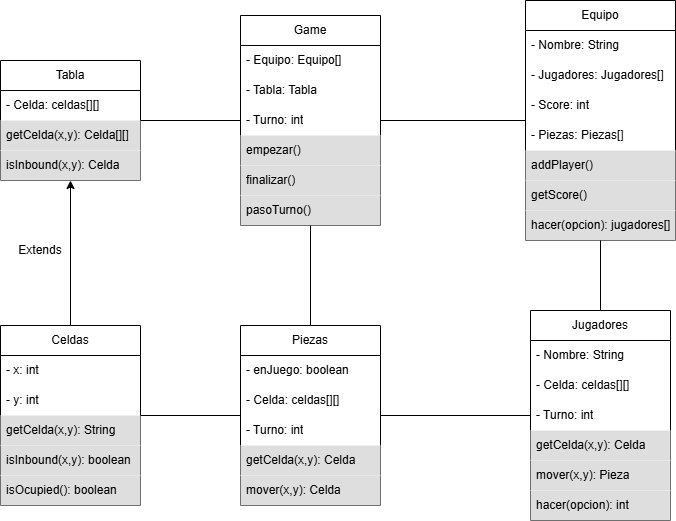

The diagram above was exported from draw.io. Its source (the exported page's mxGraphModel, read from the mxfile embedded in the PNG):
<mxGraphModel dx="1194" dy="708" grid="1" gridSize="10" guides="1" tooltips="1" connect="1" arrows="1" fold="1" page="1" pageScale="1" pageWidth="827" pageHeight="1169" background="#FFFFFF" math="0" shadow="0">
  <root>
    <mxCell id="0" />
    <mxCell id="1" parent="0" />
    <mxCell id="eFsgk1chCJm_vfhbbRjM-3" value="Game" style="swimlane;fontStyle=0;childLayout=stackLayout;horizontal=1;startSize=30;horizontalStack=0;resizeParent=1;resizeParentMax=0;resizeLast=0;collapsible=1;marginBottom=0;whiteSpace=wrap;html=1;" parent="1" vertex="1">
      <mxGeometry x="310" y="80" width="140" height="210" as="geometry" />
    </mxCell>
    <mxCell id="eFsgk1chCJm_vfhbbRjM-4" value="- Equipo: Equipo[]" style="text;strokeColor=none;fillColor=none;align=left;verticalAlign=middle;spacingLeft=4;spacingRight=4;overflow=hidden;points=[[0,0.5],[1,0.5]];portConstraint=eastwest;rotatable=0;whiteSpace=wrap;html=1;" parent="eFsgk1chCJm_vfhbbRjM-3" vertex="1">
      <mxGeometry y="30" width="140" height="30" as="geometry" />
    </mxCell>
    <mxCell id="eFsgk1chCJm_vfhbbRjM-5" value="- Tabla: Tabla" style="text;strokeColor=none;fillColor=none;align=left;verticalAlign=middle;spacingLeft=4;spacingRight=4;overflow=hidden;points=[[0,0.5],[1,0.5]];portConstraint=eastwest;rotatable=0;whiteSpace=wrap;html=1;" parent="eFsgk1chCJm_vfhbbRjM-3" vertex="1">
      <mxGeometry y="60" width="140" height="30" as="geometry" />
    </mxCell>
    <mxCell id="eFsgk1chCJm_vfhbbRjM-6" value="- Turno: int" style="text;align=left;verticalAlign=middle;spacingLeft=4;spacingRight=4;overflow=hidden;points=[[0,0.5],[1,0.5]];portConstraint=eastwest;rotatable=0;whiteSpace=wrap;html=1;" parent="eFsgk1chCJm_vfhbbRjM-3" vertex="1">
      <mxGeometry y="90" width="140" height="30" as="geometry" />
    </mxCell>
    <mxCell id="eFsgk1chCJm_vfhbbRjM-8" value="empezar()" style="text;align=left;verticalAlign=middle;spacingLeft=4;spacingRight=4;overflow=hidden;points=[[0,0.5],[1,0.5]];portConstraint=eastwest;rotatable=0;whiteSpace=wrap;html=1;rounded=0;fillColor=light-dark(#DEDEDE,#EDEDED);gradientColor=none;" parent="eFsgk1chCJm_vfhbbRjM-3" vertex="1">
      <mxGeometry y="120" width="140" height="30" as="geometry" />
    </mxCell>
    <mxCell id="eFsgk1chCJm_vfhbbRjM-9" value="finalizar()" style="text;align=left;verticalAlign=middle;spacingLeft=4;spacingRight=4;overflow=hidden;points=[[0,0.5],[1,0.5]];portConstraint=eastwest;rotatable=0;whiteSpace=wrap;html=1;rounded=0;fillColor=light-dark(#DEDEDE,#EDEDED);" parent="eFsgk1chCJm_vfhbbRjM-3" vertex="1">
      <mxGeometry y="150" width="140" height="30" as="geometry" />
    </mxCell>
    <mxCell id="eFsgk1chCJm_vfhbbRjM-7" value="pasoTurno()" style="text;align=left;verticalAlign=middle;spacingLeft=4;spacingRight=4;overflow=hidden;points=[[0,0.5],[1,0.5]];portConstraint=eastwest;rotatable=0;whiteSpace=wrap;html=1;rounded=0;fillColor=light-dark(#DEDEDE,#EDEDED);" parent="eFsgk1chCJm_vfhbbRjM-3" vertex="1">
      <mxGeometry y="180" width="140" height="30" as="geometry" />
    </mxCell>
    <mxCell id="eFsgk1chCJm_vfhbbRjM-10" value="Equipo" style="swimlane;fontStyle=0;childLayout=stackLayout;horizontal=1;startSize=30;horizontalStack=0;resizeParent=1;resizeParentMax=0;resizeLast=0;collapsible=1;marginBottom=0;whiteSpace=wrap;html=1;" parent="1" vertex="1">
      <mxGeometry x="595" y="65" width="150" height="240" as="geometry" />
    </mxCell>
    <mxCell id="eFsgk1chCJm_vfhbbRjM-11" value="- Nombre: String" style="text;strokeColor=none;fillColor=none;align=left;verticalAlign=middle;spacingLeft=4;spacingRight=4;overflow=hidden;points=[[0,0.5],[1,0.5]];portConstraint=eastwest;rotatable=0;whiteSpace=wrap;html=1;" parent="eFsgk1chCJm_vfhbbRjM-10" vertex="1">
      <mxGeometry y="30" width="150" height="30" as="geometry" />
    </mxCell>
    <mxCell id="eFsgk1chCJm_vfhbbRjM-12" value="- Jugadores: Jugadores[]" style="text;strokeColor=none;fillColor=none;align=left;verticalAlign=middle;spacingLeft=4;spacingRight=4;overflow=hidden;points=[[0,0.5],[1,0.5]];portConstraint=eastwest;rotatable=0;whiteSpace=wrap;html=1;" parent="eFsgk1chCJm_vfhbbRjM-10" vertex="1">
      <mxGeometry y="60" width="150" height="30" as="geometry" />
    </mxCell>
    <mxCell id="eFsgk1chCJm_vfhbbRjM-13" value="- Score: int" style="text;align=left;verticalAlign=middle;spacingLeft=4;spacingRight=4;overflow=hidden;points=[[0,0.5],[1,0.5]];portConstraint=eastwest;rotatable=0;whiteSpace=wrap;html=1;" parent="eFsgk1chCJm_vfhbbRjM-10" vertex="1">
      <mxGeometry y="90" width="150" height="30" as="geometry" />
    </mxCell>
    <mxCell id="eFsgk1chCJm_vfhbbRjM-36" value="- Piezas: Piezas[]" style="text;strokeColor=none;fillColor=none;align=left;verticalAlign=middle;spacingLeft=4;spacingRight=4;overflow=hidden;points=[[0,0.5],[1,0.5]];portConstraint=eastwest;rotatable=0;whiteSpace=wrap;html=1;" parent="eFsgk1chCJm_vfhbbRjM-10" vertex="1">
      <mxGeometry y="120" width="150" height="30" as="geometry" />
    </mxCell>
    <mxCell id="eFsgk1chCJm_vfhbbRjM-14" value="addPlayer()" style="text;align=left;verticalAlign=middle;spacingLeft=4;spacingRight=4;overflow=hidden;points=[[0,0.5],[1,0.5]];portConstraint=eastwest;rotatable=0;whiteSpace=wrap;html=1;rounded=0;fillColor=light-dark(#DEDEDE,#EDEDED);gradientColor=none;" parent="eFsgk1chCJm_vfhbbRjM-10" vertex="1">
      <mxGeometry y="150" width="150" height="30" as="geometry" />
    </mxCell>
    <mxCell id="eFsgk1chCJm_vfhbbRjM-15" value="getScore()" style="text;align=left;verticalAlign=middle;spacingLeft=4;spacingRight=4;overflow=hidden;points=[[0,0.5],[1,0.5]];portConstraint=eastwest;rotatable=0;whiteSpace=wrap;html=1;rounded=0;fillColor=light-dark(#DEDEDE,#EDEDED);" parent="eFsgk1chCJm_vfhbbRjM-10" vertex="1">
      <mxGeometry y="180" width="150" height="30" as="geometry" />
    </mxCell>
    <mxCell id="5DHK7s1njbBDu4pK9uxl-18" value="hacer(opcion): jugadores[]" style="text;align=left;verticalAlign=middle;spacingLeft=4;spacingRight=4;overflow=hidden;points=[[0,0.5],[1,0.5]];portConstraint=eastwest;rotatable=0;whiteSpace=wrap;html=1;rounded=0;fillColor=light-dark(#DEDEDE,#EDEDED);" parent="eFsgk1chCJm_vfhbbRjM-10" vertex="1">
      <mxGeometry y="210" width="150" height="30" as="geometry" />
    </mxCell>
    <mxCell id="eFsgk1chCJm_vfhbbRjM-17" value="Tabla" style="swimlane;fontStyle=0;childLayout=stackLayout;horizontal=1;startSize=30;horizontalStack=0;resizeParent=1;resizeParentMax=0;resizeLast=0;collapsible=1;marginBottom=0;whiteSpace=wrap;html=1;" parent="1" vertex="1">
      <mxGeometry x="70" y="125" width="140" height="120" as="geometry" />
    </mxCell>
    <mxCell id="eFsgk1chCJm_vfhbbRjM-18" value="- Celda: celdas[][]" style="text;strokeColor=none;fillColor=none;align=left;verticalAlign=middle;spacingLeft=4;spacingRight=4;overflow=hidden;points=[[0,0.5],[1,0.5]];portConstraint=eastwest;rotatable=0;whiteSpace=wrap;html=1;" parent="eFsgk1chCJm_vfhbbRjM-17" vertex="1">
      <mxGeometry y="30" width="140" height="30" as="geometry" />
    </mxCell>
    <mxCell id="eFsgk1chCJm_vfhbbRjM-21" value="getCelda(x,y): Celda[][]" style="text;align=left;verticalAlign=middle;spacingLeft=4;spacingRight=4;overflow=hidden;points=[[0,0.5],[1,0.5]];portConstraint=eastwest;rotatable=0;whiteSpace=wrap;html=1;rounded=0;fillColor=light-dark(#DEDEDE,#EDEDED);gradientColor=none;" parent="eFsgk1chCJm_vfhbbRjM-17" vertex="1">
      <mxGeometry y="60" width="140" height="30" as="geometry" />
    </mxCell>
    <mxCell id="eFsgk1chCJm_vfhbbRjM-23" value="isInbound(x,y): Celda" style="text;align=left;verticalAlign=middle;spacingLeft=4;spacingRight=4;overflow=hidden;points=[[0,0.5],[1,0.5]];portConstraint=eastwest;rotatable=0;whiteSpace=wrap;html=1;rounded=0;fillColor=light-dark(#DEDEDE,#EDEDED);" parent="eFsgk1chCJm_vfhbbRjM-17" vertex="1">
      <mxGeometry y="90" width="140" height="30" as="geometry" />
    </mxCell>
    <mxCell id="eFsgk1chCJm_vfhbbRjM-24" value="Celdas" style="swimlane;fontStyle=0;childLayout=stackLayout;horizontal=1;startSize=30;horizontalStack=0;resizeParent=1;resizeParentMax=0;resizeLast=0;collapsible=1;marginBottom=0;whiteSpace=wrap;html=1;" parent="1" vertex="1">
      <mxGeometry x="70" y="390" width="140" height="180" as="geometry" />
    </mxCell>
    <mxCell id="eFsgk1chCJm_vfhbbRjM-25" value="- x: int" style="text;strokeColor=none;fillColor=none;align=left;verticalAlign=middle;spacingLeft=4;spacingRight=4;overflow=hidden;points=[[0,0.5],[1,0.5]];portConstraint=eastwest;rotatable=0;whiteSpace=wrap;html=1;" parent="eFsgk1chCJm_vfhbbRjM-24" vertex="1">
      <mxGeometry y="30" width="140" height="30" as="geometry" />
    </mxCell>
    <mxCell id="eFsgk1chCJm_vfhbbRjM-28" value="- y: int" style="text;strokeColor=none;fillColor=none;align=left;verticalAlign=middle;spacingLeft=4;spacingRight=4;overflow=hidden;points=[[0,0.5],[1,0.5]];portConstraint=eastwest;rotatable=0;whiteSpace=wrap;html=1;" parent="eFsgk1chCJm_vfhbbRjM-24" vertex="1">
      <mxGeometry y="60" width="140" height="30" as="geometry" />
    </mxCell>
    <mxCell id="eFsgk1chCJm_vfhbbRjM-26" value="getCelda(x,y): String" style="text;align=left;verticalAlign=middle;spacingLeft=4;spacingRight=4;overflow=hidden;points=[[0,0.5],[1,0.5]];portConstraint=eastwest;rotatable=0;whiteSpace=wrap;html=1;rounded=0;fillColor=light-dark(#DEDEDE,#EDEDED);gradientColor=none;" parent="eFsgk1chCJm_vfhbbRjM-24" vertex="1">
      <mxGeometry y="90" width="140" height="30" as="geometry" />
    </mxCell>
    <mxCell id="eFsgk1chCJm_vfhbbRjM-27" value="isInbound(x,y): boolean" style="text;align=left;verticalAlign=middle;spacingLeft=4;spacingRight=4;overflow=hidden;points=[[0,0.5],[1,0.5]];portConstraint=eastwest;rotatable=0;whiteSpace=wrap;html=1;rounded=0;fillColor=light-dark(#DEDEDE,#EDEDED);" parent="eFsgk1chCJm_vfhbbRjM-24" vertex="1">
      <mxGeometry y="120" width="140" height="30" as="geometry" />
    </mxCell>
    <mxCell id="eFsgk1chCJm_vfhbbRjM-29" value="isOcupied(): boolean" style="text;align=left;verticalAlign=middle;spacingLeft=4;spacingRight=4;overflow=hidden;points=[[0,0.5],[1,0.5]];portConstraint=eastwest;rotatable=0;whiteSpace=wrap;html=1;rounded=0;fillColor=light-dark(#DEDEDE,#EDEDED);" parent="eFsgk1chCJm_vfhbbRjM-24" vertex="1">
      <mxGeometry y="150" width="140" height="30" as="geometry" />
    </mxCell>
    <mxCell id="eFsgk1chCJm_vfhbbRjM-37" value="Piezas" style="swimlane;fontStyle=0;childLayout=stackLayout;horizontal=1;startSize=30;horizontalStack=0;resizeParent=1;resizeParentMax=0;resizeLast=0;collapsible=1;marginBottom=0;whiteSpace=wrap;html=1;" parent="1" vertex="1">
      <mxGeometry x="310" y="390" width="140" height="180" as="geometry" />
    </mxCell>
    <mxCell id="eFsgk1chCJm_vfhbbRjM-38" value="- enJuego: boolean" style="text;strokeColor=none;fillColor=none;align=left;verticalAlign=middle;spacingLeft=4;spacingRight=4;overflow=hidden;points=[[0,0.5],[1,0.5]];portConstraint=eastwest;rotatable=0;whiteSpace=wrap;html=1;" parent="eFsgk1chCJm_vfhbbRjM-37" vertex="1">
      <mxGeometry y="30" width="140" height="30" as="geometry" />
    </mxCell>
    <mxCell id="eFsgk1chCJm_vfhbbRjM-39" value="- Celda: celdas[][]" style="text;strokeColor=none;fillColor=none;align=left;verticalAlign=middle;spacingLeft=4;spacingRight=4;overflow=hidden;points=[[0,0.5],[1,0.5]];portConstraint=eastwest;rotatable=0;whiteSpace=wrap;html=1;" parent="eFsgk1chCJm_vfhbbRjM-37" vertex="1">
      <mxGeometry y="60" width="140" height="30" as="geometry" />
    </mxCell>
    <mxCell id="eFsgk1chCJm_vfhbbRjM-40" value="- Turno: int" style="text;align=left;verticalAlign=middle;spacingLeft=4;spacingRight=4;overflow=hidden;points=[[0,0.5],[1,0.5]];portConstraint=eastwest;rotatable=0;whiteSpace=wrap;html=1;" parent="eFsgk1chCJm_vfhbbRjM-37" vertex="1">
      <mxGeometry y="90" width="140" height="30" as="geometry" />
    </mxCell>
    <mxCell id="eFsgk1chCJm_vfhbbRjM-44" value="getCelda(x,y): Celda" style="text;align=left;verticalAlign=middle;spacingLeft=4;spacingRight=4;overflow=hidden;points=[[0,0.5],[1,0.5]];portConstraint=eastwest;rotatable=0;whiteSpace=wrap;html=1;rounded=0;fillColor=light-dark(#DEDEDE,#EDEDED);gradientColor=none;" parent="eFsgk1chCJm_vfhbbRjM-37" vertex="1">
      <mxGeometry y="120" width="140" height="30" as="geometry" />
    </mxCell>
    <mxCell id="eFsgk1chCJm_vfhbbRjM-42" value="mover(x,y): Celda" style="text;align=left;verticalAlign=middle;spacingLeft=4;spacingRight=4;overflow=hidden;points=[[0,0.5],[1,0.5]];portConstraint=eastwest;rotatable=0;whiteSpace=wrap;html=1;rounded=0;fillColor=light-dark(#DEDEDE,#EDEDED);" parent="eFsgk1chCJm_vfhbbRjM-37" vertex="1">
      <mxGeometry y="150" width="140" height="30" as="geometry" />
    </mxCell>
    <mxCell id="5DHK7s1njbBDu4pK9uxl-1" value="" style="endArrow=none;html=1;rounded=0;" parent="1" source="eFsgk1chCJm_vfhbbRjM-17" target="eFsgk1chCJm_vfhbbRjM-3" edge="1">
      <mxGeometry width="50" height="50" relative="1" as="geometry">
        <mxPoint x="180" y="240" as="sourcePoint" />
        <mxPoint x="230" y="190" as="targetPoint" />
      </mxGeometry>
    </mxCell>
    <mxCell id="5DHK7s1njbBDu4pK9uxl-2" value="" style="endArrow=none;html=1;rounded=0;" parent="1" source="eFsgk1chCJm_vfhbbRjM-3" target="eFsgk1chCJm_vfhbbRjM-10" edge="1">
      <mxGeometry width="50" height="50" relative="1" as="geometry">
        <mxPoint x="460" y="137" as="sourcePoint" />
        <mxPoint x="560" y="110" as="targetPoint" />
      </mxGeometry>
    </mxCell>
    <mxCell id="5DHK7s1njbBDu4pK9uxl-3" value="&lt;span style=&quot;text-align: left;&quot;&gt;Jugadores&lt;/span&gt;" style="swimlane;fontStyle=0;childLayout=stackLayout;horizontal=1;startSize=30;horizontalStack=0;resizeParent=1;resizeParentMax=0;resizeLast=0;collapsible=1;marginBottom=0;whiteSpace=wrap;html=1;" parent="1" vertex="1">
      <mxGeometry x="600" y="375" width="140" height="210" as="geometry" />
    </mxCell>
    <mxCell id="5DHK7s1njbBDu4pK9uxl-4" value="- Nombre: String" style="text;strokeColor=none;fillColor=none;align=left;verticalAlign=middle;spacingLeft=4;spacingRight=4;overflow=hidden;points=[[0,0.5],[1,0.5]];portConstraint=eastwest;rotatable=0;whiteSpace=wrap;html=1;" parent="5DHK7s1njbBDu4pK9uxl-3" vertex="1">
      <mxGeometry y="30" width="140" height="30" as="geometry" />
    </mxCell>
    <mxCell id="5DHK7s1njbBDu4pK9uxl-5" value="- Celda: celdas[][]" style="text;strokeColor=none;fillColor=none;align=left;verticalAlign=middle;spacingLeft=4;spacingRight=4;overflow=hidden;points=[[0,0.5],[1,0.5]];portConstraint=eastwest;rotatable=0;whiteSpace=wrap;html=1;" parent="5DHK7s1njbBDu4pK9uxl-3" vertex="1">
      <mxGeometry y="60" width="140" height="30" as="geometry" />
    </mxCell>
    <mxCell id="5DHK7s1njbBDu4pK9uxl-6" value="- Turno: int" style="text;align=left;verticalAlign=middle;spacingLeft=4;spacingRight=4;overflow=hidden;points=[[0,0.5],[1,0.5]];portConstraint=eastwest;rotatable=0;whiteSpace=wrap;html=1;" parent="5DHK7s1njbBDu4pK9uxl-3" vertex="1">
      <mxGeometry y="90" width="140" height="30" as="geometry" />
    </mxCell>
    <mxCell id="5DHK7s1njbBDu4pK9uxl-7" value="getCelda(x,y): Celda" style="text;align=left;verticalAlign=middle;spacingLeft=4;spacingRight=4;overflow=hidden;points=[[0,0.5],[1,0.5]];portConstraint=eastwest;rotatable=0;whiteSpace=wrap;html=1;rounded=0;fillColor=light-dark(#DEDEDE,#EDEDED);gradientColor=none;" parent="5DHK7s1njbBDu4pK9uxl-3" vertex="1">
      <mxGeometry y="120" width="140" height="30" as="geometry" />
    </mxCell>
    <mxCell id="5DHK7s1njbBDu4pK9uxl-8" value="mover(x,y): Pieza" style="text;align=left;verticalAlign=middle;spacingLeft=4;spacingRight=4;overflow=hidden;points=[[0,0.5],[1,0.5]];portConstraint=eastwest;rotatable=0;whiteSpace=wrap;html=1;rounded=0;fillColor=light-dark(#DEDEDE,#EDEDED);" parent="5DHK7s1njbBDu4pK9uxl-3" vertex="1">
      <mxGeometry y="150" width="140" height="30" as="geometry" />
    </mxCell>
    <mxCell id="5DHK7s1njbBDu4pK9uxl-17" value="hacer(opcion): int" style="text;align=left;verticalAlign=middle;spacingLeft=4;spacingRight=4;overflow=hidden;points=[[0,0.5],[1,0.5]];portConstraint=eastwest;rotatable=0;whiteSpace=wrap;html=1;rounded=0;fillColor=light-dark(#DEDEDE,#EDEDED);" parent="5DHK7s1njbBDu4pK9uxl-3" vertex="1">
      <mxGeometry y="180" width="140" height="30" as="geometry" />
    </mxCell>
    <mxCell id="5DHK7s1njbBDu4pK9uxl-10" value="" style="endArrow=classic;html=1;rounded=0;" parent="1" source="eFsgk1chCJm_vfhbbRjM-24" target="eFsgk1chCJm_vfhbbRjM-17" edge="1">
      <mxGeometry width="50" height="50" relative="1" as="geometry">
        <mxPoint x="150" y="380" as="sourcePoint" />
        <mxPoint x="200" y="330" as="targetPoint" />
      </mxGeometry>
    </mxCell>
    <mxCell id="5DHK7s1njbBDu4pK9uxl-11" value="Extends" style="text;html=1;align=center;verticalAlign=middle;whiteSpace=wrap;rounded=0;" parent="1" vertex="1">
      <mxGeometry x="80" y="300" width="60" height="30" as="geometry" />
    </mxCell>
    <mxCell id="5DHK7s1njbBDu4pK9uxl-12" value="" style="endArrow=none;html=1;rounded=0;" parent="1" source="eFsgk1chCJm_vfhbbRjM-24" target="eFsgk1chCJm_vfhbbRjM-37" edge="1">
      <mxGeometry width="50" height="50" relative="1" as="geometry">
        <mxPoint x="210" y="493.5" as="sourcePoint" />
        <mxPoint x="310" y="466.5" as="targetPoint" />
      </mxGeometry>
    </mxCell>
    <mxCell id="5DHK7s1njbBDu4pK9uxl-13" value="" style="endArrow=none;html=1;rounded=0;" parent="1" source="eFsgk1chCJm_vfhbbRjM-3" target="eFsgk1chCJm_vfhbbRjM-37" edge="1">
      <mxGeometry width="50" height="50" relative="1" as="geometry">
        <mxPoint x="460" y="200" as="sourcePoint" />
        <mxPoint x="610" y="210" as="targetPoint" />
      </mxGeometry>
    </mxCell>
    <mxCell id="5DHK7s1njbBDu4pK9uxl-14" value="" style="endArrow=none;html=1;rounded=0;" parent="1" source="5DHK7s1njbBDu4pK9uxl-3" target="eFsgk1chCJm_vfhbbRjM-10" edge="1">
      <mxGeometry width="50" height="50" relative="1" as="geometry">
        <mxPoint x="460" y="200" as="sourcePoint" />
        <mxPoint x="610" y="210" as="targetPoint" />
      </mxGeometry>
    </mxCell>
    <mxCell id="5DHK7s1njbBDu4pK9uxl-15" value="" style="endArrow=none;html=1;rounded=0;" parent="1" source="5DHK7s1njbBDu4pK9uxl-3" target="eFsgk1chCJm_vfhbbRjM-37" edge="1">
      <mxGeometry width="50" height="50" relative="1" as="geometry">
        <mxPoint x="390" y="300" as="sourcePoint" />
        <mxPoint x="390" y="400" as="targetPoint" />
      </mxGeometry>
    </mxCell>
  </root>
</mxGraphModel>